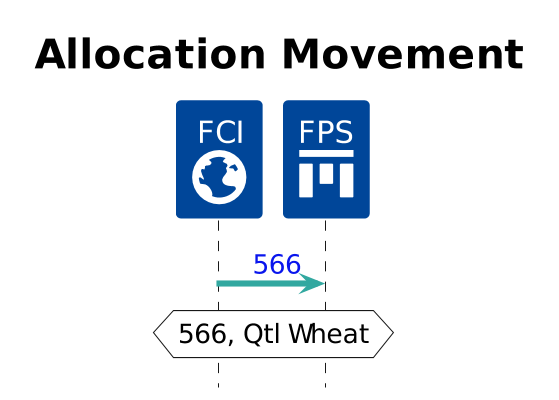

The diagram above was rendered by PlantUML. Its source (embedded in the PNG):
@startuml
scale 600 width
scale 400 height
skinparam sequenceMessageAlign center
skinparam sequenceArrowThickness 3
skinparam backgroundColor #FFFFFF
hide footbox
title <font color=#000000 size=20> Allocation Movement 
skinparam sequence{
ParticipantBorderColor none
ParticipantBackgroundColor #004699
ParticipantFontName calibri
ParticipantFontSize 15
ParticipantFontColor #ffffff
}
participant "FCI\n<size:40><&globe>" as FCI order  1 
participant "FPS\n<size:40><&vertical-align-top>" as FPS order 2 
participant "FCI\n<size:40><&globe>" as FCI order  1 
participant "FPS\n<size:40><&vertical-align-top>" as FPS order 2 
FCI -[#32a8a0]> FPS: <font color=#0915ed> 566 
hnote over FCI, FPS #ffffff: 566, Qtl Wheat
@enduml